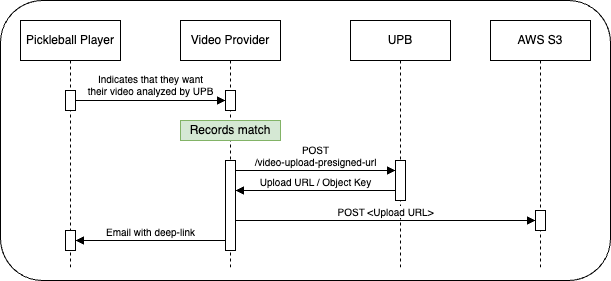

The diagram above was exported from draw.io. Its source (the exported page's mxGraphModel, read from the mxfile embedded in the PNG):
<mxGraphModel dx="621" dy="410" grid="1" gridSize="10" guides="1" tooltips="1" connect="1" arrows="1" fold="1" page="1" pageScale="1" pageWidth="850" pageHeight="1100" math="0" shadow="0">
  <root>
    <mxCell id="0" />
    <mxCell id="1" parent="0" />
    <mxCell id="v1IJ1ubZ5y_OJ1GpkCoA-13" value="" style="rounded=1;whiteSpace=wrap;html=1;" vertex="1" parent="1">
      <mxGeometry x="110" y="20" width="610" height="280" as="geometry" />
    </mxCell>
    <mxCell id="aM9ryv3xv72pqoxQDRHE-1" value="Video Provider" style="shape=umlLifeline;perimeter=lifelinePerimeter;whiteSpace=wrap;html=1;container=0;dropTarget=0;collapsible=0;recursiveResize=0;outlineConnect=0;portConstraint=eastwest;newEdgeStyle={&quot;edgeStyle&quot;:&quot;elbowEdgeStyle&quot;,&quot;elbow&quot;:&quot;vertical&quot;,&quot;curved&quot;:0,&quot;rounded&quot;:0};" parent="1" vertex="1">
      <mxGeometry x="290" y="40" width="100" height="250" as="geometry" />
    </mxCell>
    <mxCell id="aM9ryv3xv72pqoxQDRHE-2" value="" style="html=1;points=[];perimeter=orthogonalPerimeter;outlineConnect=0;targetShapes=umlLifeline;portConstraint=eastwest;newEdgeStyle={&quot;edgeStyle&quot;:&quot;elbowEdgeStyle&quot;,&quot;elbow&quot;:&quot;vertical&quot;,&quot;curved&quot;:0,&quot;rounded&quot;:0};" parent="aM9ryv3xv72pqoxQDRHE-1" vertex="1">
      <mxGeometry x="45" y="70" width="10" height="20" as="geometry" />
    </mxCell>
    <mxCell id="v1IJ1ubZ5y_OJ1GpkCoA-8" value="" style="html=1;points=[];perimeter=orthogonalPerimeter;outlineConnect=0;targetShapes=umlLifeline;portConstraint=eastwest;newEdgeStyle={&quot;edgeStyle&quot;:&quot;elbowEdgeStyle&quot;,&quot;elbow&quot;:&quot;vertical&quot;,&quot;curved&quot;:0,&quot;rounded&quot;:0};" vertex="1" parent="aM9ryv3xv72pqoxQDRHE-1">
      <mxGeometry x="45" y="140" width="10" height="90" as="geometry" />
    </mxCell>
    <mxCell id="aM9ryv3xv72pqoxQDRHE-5" value="UPB" style="shape=umlLifeline;perimeter=lifelinePerimeter;whiteSpace=wrap;html=1;container=0;dropTarget=0;collapsible=0;recursiveResize=0;outlineConnect=0;portConstraint=eastwest;newEdgeStyle={&quot;edgeStyle&quot;:&quot;elbowEdgeStyle&quot;,&quot;elbow&quot;:&quot;vertical&quot;,&quot;curved&quot;:0,&quot;rounded&quot;:0};" parent="1" vertex="1">
      <mxGeometry x="460" y="40" width="100" height="250" as="geometry" />
    </mxCell>
    <mxCell id="aM9ryv3xv72pqoxQDRHE-6" value="" style="html=1;points=[];perimeter=orthogonalPerimeter;outlineConnect=0;targetShapes=umlLifeline;portConstraint=eastwest;newEdgeStyle={&quot;edgeStyle&quot;:&quot;elbowEdgeStyle&quot;,&quot;elbow&quot;:&quot;vertical&quot;,&quot;curved&quot;:0,&quot;rounded&quot;:0};" parent="aM9ryv3xv72pqoxQDRHE-5" vertex="1">
      <mxGeometry x="45" y="140" width="10" height="40" as="geometry" />
    </mxCell>
    <mxCell id="aM9ryv3xv72pqoxQDRHE-7" value="&lt;font style=&quot;font-size: 10px;&quot;&gt;POST &lt;br&gt;/video-upload-presigned-url&lt;/font&gt;" style="html=1;verticalAlign=bottom;endArrow=block;edgeStyle=elbowEdgeStyle;elbow=vertical;curved=0;rounded=0;fontSize=10;" parent="1" source="v1IJ1ubZ5y_OJ1GpkCoA-8" target="aM9ryv3xv72pqoxQDRHE-6" edge="1">
      <mxGeometry relative="1" as="geometry">
        <mxPoint x="344" y="190" as="sourcePoint" />
        <Array as="points">
          <mxPoint x="429" y="190" />
        </Array>
        <mxPoint x="514" y="190" as="targetPoint" />
        <mxPoint as="offset" />
      </mxGeometry>
    </mxCell>
    <mxCell id="aM9ryv3xv72pqoxQDRHE-9" value="Upload URL / Object Key" style="html=1;verticalAlign=bottom;endArrow=block;edgeStyle=elbowEdgeStyle;elbow=vertical;curved=0;rounded=0;fontSize=10;" parent="1" source="aM9ryv3xv72pqoxQDRHE-6" edge="1">
      <mxGeometry relative="1" as="geometry">
        <mxPoint x="514" y="209.9999999999999" as="sourcePoint" />
        <Array as="points">
          <mxPoint x="439" y="210" />
        </Array>
        <mxPoint x="345" y="210" as="targetPoint" />
        <mxPoint as="offset" />
      </mxGeometry>
    </mxCell>
    <mxCell id="v1IJ1ubZ5y_OJ1GpkCoA-1" value="AWS S3" style="shape=umlLifeline;perimeter=lifelinePerimeter;whiteSpace=wrap;html=1;container=0;dropTarget=0;collapsible=0;recursiveResize=0;outlineConnect=0;portConstraint=eastwest;newEdgeStyle={&quot;edgeStyle&quot;:&quot;elbowEdgeStyle&quot;,&quot;elbow&quot;:&quot;vertical&quot;,&quot;curved&quot;:0,&quot;rounded&quot;:0};" vertex="1" parent="1">
      <mxGeometry x="600" y="40" width="100" height="250" as="geometry" />
    </mxCell>
    <mxCell id="v1IJ1ubZ5y_OJ1GpkCoA-2" value="" style="html=1;points=[];perimeter=orthogonalPerimeter;outlineConnect=0;targetShapes=umlLifeline;portConstraint=eastwest;newEdgeStyle={&quot;edgeStyle&quot;:&quot;elbowEdgeStyle&quot;,&quot;elbow&quot;:&quot;vertical&quot;,&quot;curved&quot;:0,&quot;rounded&quot;:0};" vertex="1" parent="v1IJ1ubZ5y_OJ1GpkCoA-1">
      <mxGeometry x="45" y="190" width="10" height="20" as="geometry" />
    </mxCell>
    <mxCell id="v1IJ1ubZ5y_OJ1GpkCoA-3" value="Pickleball Player" style="shape=umlLifeline;perimeter=lifelinePerimeter;whiteSpace=wrap;html=1;container=0;dropTarget=0;collapsible=0;recursiveResize=0;outlineConnect=0;portConstraint=eastwest;newEdgeStyle={&quot;edgeStyle&quot;:&quot;elbowEdgeStyle&quot;,&quot;elbow&quot;:&quot;vertical&quot;,&quot;curved&quot;:0,&quot;rounded&quot;:0};" vertex="1" parent="1">
      <mxGeometry x="130" y="40" width="100" height="250" as="geometry" />
    </mxCell>
    <mxCell id="v1IJ1ubZ5y_OJ1GpkCoA-4" value="" style="html=1;points=[];perimeter=orthogonalPerimeter;outlineConnect=0;targetShapes=umlLifeline;portConstraint=eastwest;newEdgeStyle={&quot;edgeStyle&quot;:&quot;elbowEdgeStyle&quot;,&quot;elbow&quot;:&quot;vertical&quot;,&quot;curved&quot;:0,&quot;rounded&quot;:0};" vertex="1" parent="v1IJ1ubZ5y_OJ1GpkCoA-3">
      <mxGeometry x="45" y="70" width="10" height="20" as="geometry" />
    </mxCell>
    <mxCell id="v1IJ1ubZ5y_OJ1GpkCoA-7" value="&lt;font style=&quot;font-size: 10px;&quot;&gt;Indicates that they want &lt;br&gt;their video analyzed by UPB&lt;/font&gt;" style="html=1;verticalAlign=bottom;endArrow=block;edgeStyle=elbowEdgeStyle;elbow=vertical;curved=0;rounded=0;fontSize=8;horizontal=1;" edge="1" parent="1" source="v1IJ1ubZ5y_OJ1GpkCoA-4">
      <mxGeometry relative="1" as="geometry">
        <mxPoint x="165" y="120" as="sourcePoint" />
        <Array as="points">
          <mxPoint x="289" y="120" />
        </Array>
        <mxPoint x="335" y="120" as="targetPoint" />
      </mxGeometry>
    </mxCell>
    <mxCell id="v1IJ1ubZ5y_OJ1GpkCoA-9" value="Records match" style="text;html=1;align=center;verticalAlign=middle;whiteSpace=wrap;rounded=0;fillColor=#d5e8d4;strokeColor=#82b366;" vertex="1" parent="1">
      <mxGeometry x="290" y="140" width="100" height="20" as="geometry" />
    </mxCell>
    <mxCell id="v1IJ1ubZ5y_OJ1GpkCoA-10" value="&lt;font style=&quot;font-size: 10px;&quot;&gt;POST &amp;lt;Upload URL&amp;gt;&lt;/font&gt;" style="html=1;verticalAlign=bottom;endArrow=block;edgeStyle=elbowEdgeStyle;elbow=vertical;curved=0;rounded=0;fontSize=10;" edge="1" parent="1" source="v1IJ1ubZ5y_OJ1GpkCoA-8" target="v1IJ1ubZ5y_OJ1GpkCoA-2">
      <mxGeometry relative="1" as="geometry">
        <mxPoint x="345" y="240" as="sourcePoint" />
        <Array as="points">
          <mxPoint x="429" y="240" />
        </Array>
        <mxPoint x="514" y="240" as="targetPoint" />
        <mxPoint as="offset" />
      </mxGeometry>
    </mxCell>
    <mxCell id="v1IJ1ubZ5y_OJ1GpkCoA-11" value="Email with deep-link" style="html=1;verticalAlign=bottom;endArrow=block;edgeStyle=elbowEdgeStyle;elbow=vertical;curved=0;rounded=0;fontSize=10;" edge="1" parent="1" source="v1IJ1ubZ5y_OJ1GpkCoA-8" target="v1IJ1ubZ5y_OJ1GpkCoA-12">
      <mxGeometry relative="1" as="geometry">
        <mxPoint x="335" y="260" as="sourcePoint" />
        <Array as="points">
          <mxPoint x="269" y="260" />
        </Array>
        <mxPoint x="190" y="260" as="targetPoint" />
        <mxPoint as="offset" />
      </mxGeometry>
    </mxCell>
    <mxCell id="v1IJ1ubZ5y_OJ1GpkCoA-12" value="" style="html=1;points=[];perimeter=orthogonalPerimeter;outlineConnect=0;targetShapes=umlLifeline;portConstraint=eastwest;newEdgeStyle={&quot;edgeStyle&quot;:&quot;elbowEdgeStyle&quot;,&quot;elbow&quot;:&quot;vertical&quot;,&quot;curved&quot;:0,&quot;rounded&quot;:0};" vertex="1" parent="1">
      <mxGeometry x="175" y="250" width="10" height="20" as="geometry" />
    </mxCell>
  </root>
</mxGraphModel>